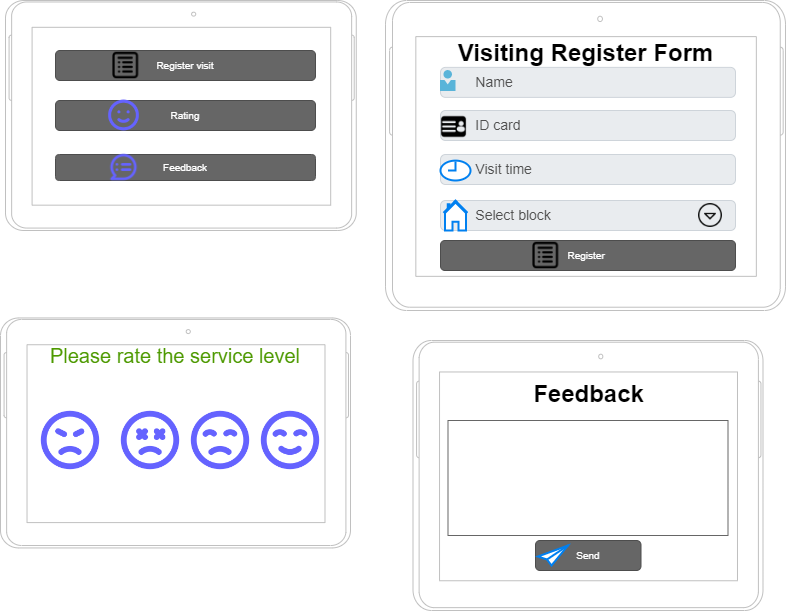

The diagram above was exported from draw.io. Its source (the exported page's mxGraphModel, read from the mxfile embedded in the PNG):
<mxGraphModel dx="1050" dy="491" grid="1" gridSize="10" guides="1" tooltips="1" connect="1" arrows="1" fold="1" page="1" pageScale="1" pageWidth="850" pageHeight="1100" math="0" shadow="0">
  <root>
    <mxCell id="0" />
    <mxCell id="1" parent="0" />
    <mxCell id="GEdyw78trVJxSbKYEeHb-15" value="&amp;nbsp; &amp;nbsp; &amp;nbsp; Name" style="html=1;shadow=0;dashed=0;shape=mxgraph.bootstrap.rrect;rSize=5;strokeColor=#CED4DA;strokeWidth=1;fillColor=#E9ECEF;fontColor=#505050;whiteSpace=wrap;align=left;verticalAlign=middle;spacingLeft=10;fontSize=14;" parent="1" vertex="1">
      <mxGeometry x="605" y="176.88" width="295" height="30" as="geometry" />
    </mxCell>
    <mxCell id="GEdyw78trVJxSbKYEeHb-16" value="&amp;nbsp; &amp;nbsp; &amp;nbsp; ID card" style="html=1;shadow=0;dashed=0;shape=mxgraph.bootstrap.rrect;rSize=5;strokeColor=#CED4DA;strokeWidth=1;fillColor=#E9ECEF;fontColor=#505050;whiteSpace=wrap;align=left;verticalAlign=middle;spacingLeft=10;fontSize=14;" parent="1" vertex="1">
      <mxGeometry x="605" y="220" width="295" height="30" as="geometry" />
    </mxCell>
    <mxCell id="GEdyw78trVJxSbKYEeHb-17" value="&amp;nbsp; &amp;nbsp; &amp;nbsp; Visit time" style="html=1;shadow=0;dashed=0;shape=mxgraph.bootstrap.rrect;rSize=5;strokeColor=#CED4DA;strokeWidth=1;fillColor=#E9ECEF;fontColor=#505050;whiteSpace=wrap;align=left;verticalAlign=middle;spacingLeft=10;fontSize=14;" parent="1" vertex="1">
      <mxGeometry x="605" y="264" width="295" height="30" as="geometry" />
    </mxCell>
    <mxCell id="GEdyw78trVJxSbKYEeHb-19" value="&amp;nbsp; &amp;nbsp; &amp;nbsp; Select block" style="html=1;shadow=0;dashed=0;shape=mxgraph.bootstrap.rrect;rSize=5;strokeColor=#CED4DA;strokeWidth=1;fillColor=#E9ECEF;fontColor=#505050;whiteSpace=wrap;align=left;verticalAlign=middle;spacingLeft=10;fontSize=14;" parent="1" vertex="1">
      <mxGeometry x="605" y="310" width="295" height="30" as="geometry" />
    </mxCell>
    <mxCell id="GEdyw78trVJxSbKYEeHb-20" value="" style="shape=image;html=1;verticalAlign=top;verticalLabelPosition=bottom;labelBackgroundColor=#ffffff;imageAspect=0;aspect=fixed;image=https://cdn2.iconfinder.com/data/icons/navigation-set-arrows-part-two/32/Arrow_Drop_Down_Circle-128.png" parent="1" vertex="1">
      <mxGeometry x="863" y="313" width="24" height="24" as="geometry" />
    </mxCell>
    <mxCell id="GEdyw78trVJxSbKYEeHb-23" value="" style="shape=image;html=1;verticalAlign=top;verticalLabelPosition=bottom;labelBackgroundColor=#ffffff;imageAspect=0;aspect=fixed;image=https://cdn1.iconfinder.com/data/icons/unicons-line-vol-5/24/sad-128.png" parent="1" vertex="1">
      <mxGeometry x="350" y="515" width="70" height="70" as="geometry" />
    </mxCell>
    <mxCell id="GEdyw78trVJxSbKYEeHb-24" value="" style="shape=image;html=1;verticalAlign=top;verticalLabelPosition=bottom;labelBackgroundColor=#ffffff;imageAspect=0;aspect=fixed;image=https://cdn1.iconfinder.com/data/icons/unicons-line-vol-1/24/angry-128.png" parent="1" vertex="1">
      <mxGeometry x="200" y="515" width="70" height="70" as="geometry" />
    </mxCell>
    <mxCell id="GEdyw78trVJxSbKYEeHb-25" value="" style="shape=image;html=1;verticalAlign=top;verticalLabelPosition=bottom;labelBackgroundColor=#ffffff;imageAspect=0;aspect=fixed;image=https://cdn1.iconfinder.com/data/icons/unicons-line-vol-5/24/smile-beam-128.png" parent="1" vertex="1">
      <mxGeometry x="420" y="515" width="70" height="70" as="geometry" />
    </mxCell>
    <mxCell id="GEdyw78trVJxSbKYEeHb-26" value="" style="shape=image;html=1;verticalAlign=top;verticalLabelPosition=bottom;labelBackgroundColor=#ffffff;imageAspect=0;aspect=fixed;image=https://cdn1.iconfinder.com/data/icons/unicons-line-vol-5/24/sad-dizzy-128.png" parent="1" vertex="1">
      <mxGeometry x="280" y="515" width="70" height="70" as="geometry" />
    </mxCell>
    <mxCell id="GEdyw78trVJxSbKYEeHb-29" value="Please rate the service level" style="text;html=1;strokeColor=none;fillColor=none;align=center;verticalAlign=middle;whiteSpace=wrap;rounded=0;fontFamily=Helvetica;labelBackgroundColor=default;fontColor=#4D9900;fontSize=20;" parent="1" vertex="1">
      <mxGeometry x="210" y="450" width="260" height="30" as="geometry" />
    </mxCell>
    <mxCell id="GEdyw78trVJxSbKYEeHb-31" value="" style="verticalLabelPosition=bottom;verticalAlign=top;html=1;shadow=0;dashed=0;strokeWidth=1;shape=mxgraph.android.tab2;strokeColor=#c0c0c0;direction=north;" parent="1" vertex="1">
      <mxGeometry x="165" y="427.44" width="350" height="230" as="geometry" />
    </mxCell>
    <mxCell id="GEdyw78trVJxSbKYEeHb-32" value="" style="verticalLabelPosition=bottom;verticalAlign=top;html=1;shadow=0;dashed=0;strokeWidth=1;shape=mxgraph.android.tab2;strokeColor=#c0c0c0;direction=north;" parent="1" vertex="1">
      <mxGeometry x="170" y="110" width="350.75" height="230" as="geometry" />
    </mxCell>
    <mxCell id="GEdyw78trVJxSbKYEeHb-33" value="Register visit" style="rounded=1;html=1;shadow=0;dashed=0;whiteSpace=wrap;fontSize=10;fillColor=#666666;align=center;strokeColor=#4D4D4D;fontColor=#ffffff;" parent="1" vertex="1">
      <mxGeometry x="220" y="160" width="260" height="30" as="geometry" />
    </mxCell>
    <mxCell id="GEdyw78trVJxSbKYEeHb-34" value="Rating" style="rounded=1;html=1;shadow=0;dashed=0;whiteSpace=wrap;fontSize=10;fillColor=#666666;align=center;strokeColor=#4D4D4D;fontColor=#ffffff;" parent="1" vertex="1">
      <mxGeometry x="220" y="210" width="260" height="30" as="geometry" />
    </mxCell>
    <mxCell id="GEdyw78trVJxSbKYEeHb-35" value="Feedback" style="rounded=1;html=1;shadow=0;dashed=0;whiteSpace=wrap;fontSize=10;fillColor=#666666;align=center;strokeColor=#4D4D4D;fontColor=#ffffff;" parent="1" vertex="1">
      <mxGeometry x="220" y="264" width="260" height="26" as="geometry" />
    </mxCell>
    <mxCell id="GEdyw78trVJxSbKYEeHb-38" value="Visiting Register Form" style="text;strokeColor=none;fillColor=none;html=1;fontSize=24;fontStyle=1;verticalAlign=middle;align=center;" parent="1" vertex="1">
      <mxGeometry x="700" y="149.88" width="100" height="27" as="geometry" />
    </mxCell>
    <mxCell id="GEdyw78trVJxSbKYEeHb-40" value="Register&amp;nbsp;" style="rounded=1;html=1;shadow=0;dashed=0;whiteSpace=wrap;fontSize=10;fillColor=#666666;align=center;strokeColor=#4D4D4D;fontColor=#ffffff;" parent="1" vertex="1">
      <mxGeometry x="605" y="350" width="295" height="30" as="geometry" />
    </mxCell>
    <mxCell id="GEdyw78trVJxSbKYEeHb-42" value="" style="verticalLabelPosition=bottom;verticalAlign=top;html=1;shadow=0;dashed=0;strokeWidth=1;shape=mxgraph.android.tab2;strokeColor=#c0c0c0;direction=north;" parent="1" vertex="1">
      <mxGeometry x="577.5" y="450" width="350" height="270" as="geometry" />
    </mxCell>
    <mxCell id="GEdyw78trVJxSbKYEeHb-44" value="Feedback" style="text;strokeColor=none;fillColor=none;html=1;fontSize=24;fontStyle=1;verticalAlign=middle;align=center;" parent="1" vertex="1">
      <mxGeometry x="702.5" y="490" width="100" height="27" as="geometry" />
    </mxCell>
    <mxCell id="GEdyw78trVJxSbKYEeHb-45" value="" style="strokeWidth=1;shadow=0;dashed=0;align=center;html=1;shape=mxgraph.mockup.text.textBox;fontColor=#666666;align=left;fontSize=17;spacingLeft=4;spacingTop=-3;whiteSpace=wrap;strokeColor=#666666;mainText=" parent="1" vertex="1">
      <mxGeometry x="612.5" y="530" width="280" height="115" as="geometry" />
    </mxCell>
    <mxCell id="9Ig8hGc-oL2lYwAAS766-1" value="Send" style="rounded=1;html=1;shadow=0;dashed=0;whiteSpace=wrap;fontSize=10;fillColor=#666666;align=center;strokeColor=#4D4D4D;fontColor=#ffffff;" parent="1" vertex="1">
      <mxGeometry x="700" y="650" width="105.5" height="30" as="geometry" />
    </mxCell>
    <mxCell id="9Ig8hGc-oL2lYwAAS766-2" value="" style="html=1;verticalLabelPosition=bottom;align=center;labelBackgroundColor=#ffffff;verticalAlign=top;strokeWidth=2;strokeColor=#0080F0;shadow=0;dashed=0;shape=mxgraph.ios7.icons.pointer;" parent="1" vertex="1">
      <mxGeometry x="702.5" y="655" width="30" height="20" as="geometry" />
    </mxCell>
    <mxCell id="9Ig8hGc-oL2lYwAAS766-4" value="" style="shape=image;html=1;verticalAlign=top;verticalLabelPosition=bottom;labelBackgroundColor=#ffffff;imageAspect=0;aspect=fixed;image=https://cdn0.iconfinder.com/data/icons/communication-technology/500/list-128.png" parent="1" vertex="1">
      <mxGeometry x="680" y="334.75" width="60.5" height="60.5" as="geometry" />
    </mxCell>
    <mxCell id="9Ig8hGc-oL2lYwAAS766-6" value="" style="sketch=0;aspect=fixed;html=1;points=[];align=center;image;fontSize=12;image=img/lib/mscae/Person.svg;" parent="1" vertex="1">
      <mxGeometry x="605" y="180" width="15.45" height="20.88" as="geometry" />
    </mxCell>
    <mxCell id="9Ig8hGc-oL2lYwAAS766-8" value="" style="shape=image;html=1;verticalAlign=top;verticalLabelPosition=bottom;labelBackgroundColor=#ffffff;imageAspect=0;aspect=fixed;image=https://cdn0.iconfinder.com/data/icons/payment-76/512/identity-128.png" parent="1" vertex="1">
      <mxGeometry x="605" y="223" width="27" height="27" as="geometry" />
    </mxCell>
    <mxCell id="9Ig8hGc-oL2lYwAAS766-9" value="" style="html=1;verticalLabelPosition=bottom;align=center;labelBackgroundColor=#ffffff;verticalAlign=top;strokeWidth=2;strokeColor=#0080F0;shadow=0;dashed=0;shape=mxgraph.ios7.icons.clock;" parent="1" vertex="1">
      <mxGeometry x="605" y="270.12" width="30" height="19.88" as="geometry" />
    </mxCell>
    <mxCell id="9Ig8hGc-oL2lYwAAS766-10" value="" style="html=1;verticalLabelPosition=bottom;align=center;labelBackgroundColor=#ffffff;verticalAlign=top;strokeWidth=2;strokeColor=#0080F0;shadow=0;dashed=0;shape=mxgraph.ios7.icons.home;" parent="1" vertex="1">
      <mxGeometry x="608" y="310.12" width="24" height="29.88" as="geometry" />
    </mxCell>
    <mxCell id="9Ig8hGc-oL2lYwAAS766-11" value="" style="shape=image;html=1;verticalAlign=top;verticalLabelPosition=bottom;labelBackgroundColor=#ffffff;imageAspect=0;aspect=fixed;image=https://cdn0.iconfinder.com/data/icons/communication-technology/500/list-128.png" parent="1" vertex="1">
      <mxGeometry x="260" y="144.75" width="60.5" height="60.5" as="geometry" />
    </mxCell>
    <mxCell id="9Ig8hGc-oL2lYwAAS766-12" value="" style="shape=image;html=1;verticalAlign=top;verticalLabelPosition=bottom;labelBackgroundColor=#ffffff;imageAspect=0;aspect=fixed;image=https://cdn1.iconfinder.com/data/icons/unicons-line-vol-5/24/smile-128.png" parent="1" vertex="1">
      <mxGeometry x="270" y="206.5" width="37" height="37" as="geometry" />
    </mxCell>
    <mxCell id="9Ig8hGc-oL2lYwAAS766-13" value="" style="shape=image;html=1;verticalAlign=top;verticalLabelPosition=bottom;labelBackgroundColor=#ffffff;imageAspect=0;aspect=fixed;image=https://cdn1.iconfinder.com/data/icons/unicons-line-vol-2/24/comment-notes-128.png" parent="1" vertex="1">
      <mxGeometry x="272.75" y="261.25" width="31.5" height="31.5" as="geometry" />
    </mxCell>
    <mxCell id="m4gIUs27mQhMbzSMWbz8-1" value="" style="verticalLabelPosition=bottom;verticalAlign=top;html=1;shadow=0;dashed=0;strokeWidth=1;shape=mxgraph.android.tab2;strokeColor=#c0c0c0;direction=north;" parent="1" vertex="1">
      <mxGeometry x="550" y="110" width="400" height="310" as="geometry" />
    </mxCell>
  </root>
</mxGraphModel>